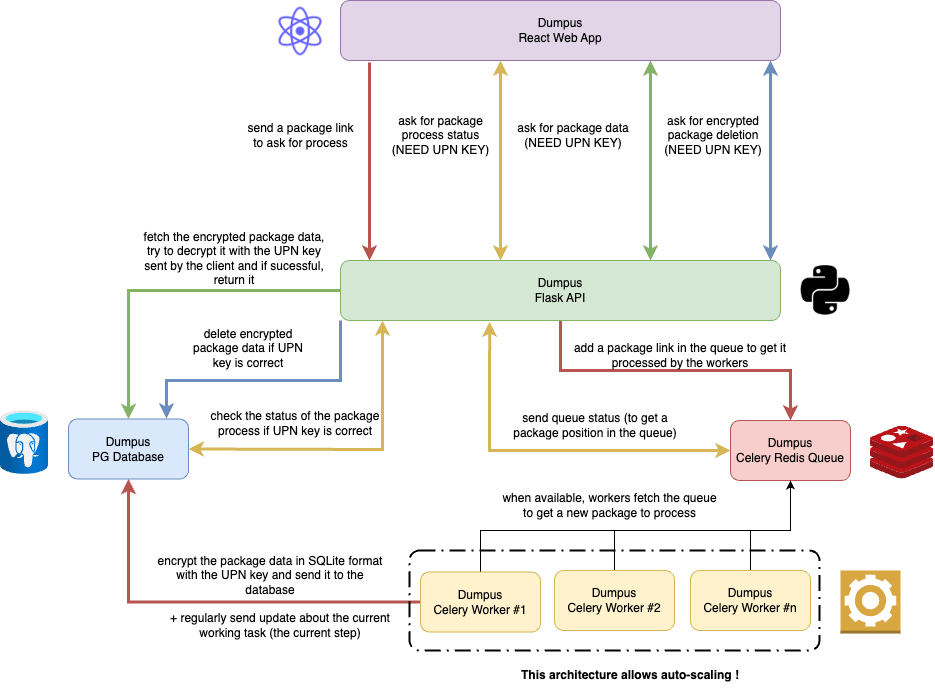

The diagram above was exported from draw.io. Its source (the exported page's mxGraphModel, read from the mxfile embedded in the PNG):
<mxGraphModel dx="2279" dy="785" grid="1" gridSize="10" guides="1" tooltips="1" connect="1" arrows="1" fold="1" page="1" pageScale="1" pageWidth="827" pageHeight="1169" math="0" shadow="0">
  <root>
    <mxCell id="0" />
    <mxCell id="1" parent="0" />
    <mxCell id="tnC5aeC1cRe4gC4b-a_--24" style="edgeStyle=orthogonalEdgeStyle;rounded=0;orthogonalLoop=1;jettySize=auto;html=1;entryX=0.5;entryY=0;entryDx=0;entryDy=0;fillColor=#f8cecc;strokeColor=#b85450;strokeWidth=3;" parent="1" source="tnC5aeC1cRe4gC4b-a_--1" target="tnC5aeC1cRe4gC4b-a_--11" edge="1">
      <mxGeometry relative="1" as="geometry" />
    </mxCell>
    <mxCell id="tnC5aeC1cRe4gC4b-a_--25" style="edgeStyle=orthogonalEdgeStyle;rounded=0;orthogonalLoop=1;jettySize=auto;html=1;entryX=0.5;entryY=0;entryDx=0;entryDy=0;fillColor=#d5e8d4;strokeColor=#82b366;strokeWidth=3;" parent="1" source="tnC5aeC1cRe4gC4b-a_--1" target="tnC5aeC1cRe4gC4b-a_--7" edge="1">
      <mxGeometry relative="1" as="geometry" />
    </mxCell>
    <mxCell id="QxeGVQrZPdTDDeKo9M9t-18" style="edgeStyle=orthogonalEdgeStyle;rounded=0;orthogonalLoop=1;jettySize=auto;html=1;exitX=0;exitY=1;exitDx=0;exitDy=0;fillColor=#dae8fc;strokeColor=#6c8ebf;strokeWidth=3;entryX=0.817;entryY=-0.008;entryDx=0;entryDy=0;entryPerimeter=0;" edge="1" parent="1" source="tnC5aeC1cRe4gC4b-a_--1" target="tnC5aeC1cRe4gC4b-a_--7">
      <mxGeometry relative="1" as="geometry">
        <mxPoint x="10" y="480" as="targetPoint" />
        <Array as="points">
          <mxPoint x="200" y="460" />
          <mxPoint x="26" y="460" />
        </Array>
      </mxGeometry>
    </mxCell>
    <mxCell id="tnC5aeC1cRe4gC4b-a_--1" value="Dumpus&lt;br&gt;Flask API" style="rounded=1;whiteSpace=wrap;html=1;fillColor=#d5e8d4;strokeColor=#82b366;" parent="1" vertex="1">
      <mxGeometry x="200" y="340" width="440" height="60" as="geometry" />
    </mxCell>
    <mxCell id="tnC5aeC1cRe4gC4b-a_--2" value="Dumpus&lt;br&gt;React Web App" style="rounded=1;whiteSpace=wrap;html=1;fillColor=#e1d5e7;strokeColor=#9673a6;" parent="1" vertex="1">
      <mxGeometry x="200" y="80" width="440" height="60" as="geometry" />
    </mxCell>
    <mxCell id="tnC5aeC1cRe4gC4b-a_--7" value="Dumpus&lt;br&gt;PG Database" style="rounded=1;whiteSpace=wrap;html=1;fillColor=#dae8fc;strokeColor=#6c8ebf;" parent="1" vertex="1">
      <mxGeometry x="-72" y="498.5" width="120" height="60" as="geometry" />
    </mxCell>
    <mxCell id="tnC5aeC1cRe4gC4b-a_--9" value="" style="image;aspect=fixed;html=1;points=[];align=center;fontSize=12;image=img/lib/azure2/databases/Azure_Database_PostgreSQL_Server.svg;" parent="1" vertex="1">
      <mxGeometry x="-140" y="490" width="48" height="64" as="geometry" />
    </mxCell>
    <mxCell id="tnC5aeC1cRe4gC4b-a_--10" value="" style="image;sketch=0;aspect=fixed;html=1;points=[];align=center;fontSize=12;image=img/lib/mscae/Cache_Redis_Product.svg;" parent="1" vertex="1">
      <mxGeometry x="730" y="505.5" width="63.1" height="53" as="geometry" />
    </mxCell>
    <mxCell id="tnC5aeC1cRe4gC4b-a_--11" value="Dumpus&lt;br&gt;Celery Redis Queue" style="rounded=1;whiteSpace=wrap;html=1;fillColor=#f8cecc;strokeColor=#b85450;" parent="1" vertex="1">
      <mxGeometry x="590" y="500" width="120" height="60" as="geometry" />
    </mxCell>
    <mxCell id="tnC5aeC1cRe4gC4b-a_--18" value="" style="outlineConnect=0;dashed=0;verticalLabelPosition=bottom;verticalAlign=top;align=center;html=1;shape=mxgraph.aws3.worker;fillColor=#D9A741;gradientColor=none;" parent="1" vertex="1">
      <mxGeometry x="700" y="650" width="60" height="63" as="geometry" />
    </mxCell>
    <mxCell id="tnC5aeC1cRe4gC4b-a_--30" style="edgeStyle=orthogonalEdgeStyle;rounded=0;orthogonalLoop=1;jettySize=auto;html=1;entryX=0.5;entryY=1;entryDx=0;entryDy=0;" parent="1" source="tnC5aeC1cRe4gC4b-a_--19" target="tnC5aeC1cRe4gC4b-a_--11" edge="1">
      <mxGeometry relative="1" as="geometry">
        <Array as="points">
          <mxPoint x="340" y="610" />
          <mxPoint x="650" y="610" />
        </Array>
      </mxGeometry>
    </mxCell>
    <mxCell id="tnC5aeC1cRe4gC4b-a_--31" style="edgeStyle=orthogonalEdgeStyle;rounded=0;orthogonalLoop=1;jettySize=auto;html=1;entryX=0.5;entryY=1;entryDx=0;entryDy=0;fillColor=#f8cecc;strokeColor=#b85450;strokeWidth=3;" parent="1" source="tnC5aeC1cRe4gC4b-a_--19" target="tnC5aeC1cRe4gC4b-a_--7" edge="1">
      <mxGeometry relative="1" as="geometry" />
    </mxCell>
    <mxCell id="tnC5aeC1cRe4gC4b-a_--19" value="Dumpus&lt;br&gt;Celery Worker #1" style="rounded=1;whiteSpace=wrap;html=1;fillColor=#fff2cc;strokeColor=#d6b656;" parent="1" vertex="1">
      <mxGeometry x="280" y="651.5" width="120" height="60" as="geometry" />
    </mxCell>
    <mxCell id="tnC5aeC1cRe4gC4b-a_--20" value="" style="shape=image;html=1;verticalAlign=top;verticalLabelPosition=bottom;labelBackgroundColor=#ffffff;imageAspect=0;aspect=fixed;image=https://cdn4.iconfinder.com/data/icons/scripting-and-programming-languages/512/Python_logo-128.png" parent="1" vertex="1">
      <mxGeometry x="660" y="345" width="50" height="50" as="geometry" />
    </mxCell>
    <mxCell id="tnC5aeC1cRe4gC4b-a_--21" value="" style="shape=image;html=1;verticalAlign=top;verticalLabelPosition=bottom;labelBackgroundColor=#ffffff;imageAspect=0;aspect=fixed;image=https://cdn1.iconfinder.com/data/icons/unicons-line-vol-5/24/react-128.png" parent="1" vertex="1">
      <mxGeometry x="131" y="82" width="58" height="58" as="geometry" />
    </mxCell>
    <mxCell id="tnC5aeC1cRe4gC4b-a_--29" style="edgeStyle=orthogonalEdgeStyle;rounded=0;orthogonalLoop=1;jettySize=auto;html=1;entryX=0.5;entryY=1;entryDx=0;entryDy=0;" parent="1" source="tnC5aeC1cRe4gC4b-a_--22" target="tnC5aeC1cRe4gC4b-a_--11" edge="1">
      <mxGeometry relative="1" as="geometry">
        <Array as="points">
          <mxPoint x="474" y="610" />
          <mxPoint x="650" y="610" />
        </Array>
      </mxGeometry>
    </mxCell>
    <mxCell id="tnC5aeC1cRe4gC4b-a_--22" value="Dumpus&lt;br&gt;Celery Worker #2" style="rounded=1;whiteSpace=wrap;html=1;fillColor=#fff2cc;strokeColor=#d6b656;" parent="1" vertex="1">
      <mxGeometry x="414" y="650" width="120" height="60" as="geometry" />
    </mxCell>
    <mxCell id="tnC5aeC1cRe4gC4b-a_--28" style="edgeStyle=orthogonalEdgeStyle;rounded=0;orthogonalLoop=1;jettySize=auto;html=1;entryX=0.5;entryY=1;entryDx=0;entryDy=0;" parent="1" source="tnC5aeC1cRe4gC4b-a_--23" target="tnC5aeC1cRe4gC4b-a_--11" edge="1">
      <mxGeometry relative="1" as="geometry">
        <Array as="points">
          <mxPoint x="610" y="610" />
          <mxPoint x="650" y="610" />
        </Array>
      </mxGeometry>
    </mxCell>
    <mxCell id="tnC5aeC1cRe4gC4b-a_--23" value="Dumpus&lt;br&gt;Celery Worker #n" style="rounded=1;whiteSpace=wrap;html=1;fillColor=#fff2cc;strokeColor=#d6b656;" parent="1" vertex="1">
      <mxGeometry x="550" y="650" width="120" height="60" as="geometry" />
    </mxCell>
    <mxCell id="tnC5aeC1cRe4gC4b-a_--32" value="send a package link to ask for process" style="text;html=1;strokeColor=none;fillColor=none;align=center;verticalAlign=middle;whiteSpace=wrap;rounded=0;rotation=0;" parent="1" vertex="1">
      <mxGeometry x="100.5" y="200" width="119" height="30" as="geometry" />
    </mxCell>
    <mxCell id="tnC5aeC1cRe4gC4b-a_--36" value="add a package link in the queue to get it processed by the workers" style="text;html=1;strokeColor=none;fillColor=none;align=center;verticalAlign=middle;whiteSpace=wrap;rounded=0;" parent="1" vertex="1">
      <mxGeometry x="430" y="420" width="220" height="30" as="geometry" />
    </mxCell>
    <mxCell id="tnC5aeC1cRe4gC4b-a_--39" value="send queue status (to get a package position in the queue)" style="text;html=1;strokeColor=none;fillColor=none;align=center;verticalAlign=middle;whiteSpace=wrap;rounded=0;" parent="1" vertex="1">
      <mxGeometry x="360" y="490" width="190" height="30" as="geometry" />
    </mxCell>
    <mxCell id="tnC5aeC1cRe4gC4b-a_--40" value="+ regularly send update about the current working task (the current step)" style="text;html=1;strokeColor=none;fillColor=none;align=center;verticalAlign=middle;whiteSpace=wrap;rounded=0;" parent="1" vertex="1">
      <mxGeometry x="20" y="690" width="240" height="30" as="geometry" />
    </mxCell>
    <mxCell id="tnC5aeC1cRe4gC4b-a_--41" value="fetch the encrypted package data, try to decrypt it with the UPN key sent by the client and if sucessful, return it" style="text;html=1;strokeColor=none;fillColor=none;align=center;verticalAlign=middle;whiteSpace=wrap;rounded=0;" parent="1" vertex="1">
      <mxGeometry x="-1" y="320" width="190" height="35" as="geometry" />
    </mxCell>
    <mxCell id="tnC5aeC1cRe4gC4b-a_--46" value="" style="endArrow=classic;startArrow=classic;html=1;rounded=0;exitX=1;exitY=0.5;exitDx=0;exitDy=0;fillColor=#fff2cc;strokeColor=#d6b656;strokeWidth=3;" parent="1" source="tnC5aeC1cRe4gC4b-a_--7" edge="1">
      <mxGeometry width="50" height="50" relative="1" as="geometry">
        <mxPoint x="390" y="420" as="sourcePoint" />
        <mxPoint x="242" y="400" as="targetPoint" />
        <Array as="points">
          <mxPoint x="242" y="529" />
        </Array>
      </mxGeometry>
    </mxCell>
    <mxCell id="tnC5aeC1cRe4gC4b-a_--47" value="ask for package process status (NEED UPN KEY)" style="text;html=1;strokeColor=none;fillColor=none;align=center;verticalAlign=middle;whiteSpace=wrap;rounded=0;rotation=0;" parent="1" vertex="1">
      <mxGeometry x="241" y="200" width="119" height="30" as="geometry" />
    </mxCell>
    <mxCell id="tnC5aeC1cRe4gC4b-a_--48" value="" style="endArrow=classic;startArrow=classic;html=1;rounded=0;entryX=0.339;entryY=1.017;entryDx=0;entryDy=0;entryPerimeter=0;exitX=0;exitY=0.5;exitDx=0;exitDy=0;fillColor=#fff2cc;strokeColor=#d6b656;strokeWidth=3;" parent="1" source="tnC5aeC1cRe4gC4b-a_--11" target="tnC5aeC1cRe4gC4b-a_--1" edge="1">
      <mxGeometry width="50" height="50" relative="1" as="geometry">
        <mxPoint x="349" y="600" as="sourcePoint" />
        <mxPoint x="440" y="400" as="targetPoint" />
        <Array as="points">
          <mxPoint x="349" y="530" />
        </Array>
      </mxGeometry>
    </mxCell>
    <mxCell id="tnC5aeC1cRe4gC4b-a_--49" value="when available, workers fetch the queue to get a new package to process" style="text;html=1;strokeColor=none;fillColor=none;align=center;verticalAlign=middle;whiteSpace=wrap;rounded=0;" parent="1" vertex="1">
      <mxGeometry x="360" y="569.5" width="219" height="30" as="geometry" />
    </mxCell>
    <mxCell id="QxeGVQrZPdTDDeKo9M9t-1" value="check the status of the package process if UPN key is correct" style="text;html=1;strokeColor=none;fillColor=none;align=center;verticalAlign=middle;whiteSpace=wrap;rounded=0;" vertex="1" parent="1">
      <mxGeometry x="60" y="485" width="190" height="35" as="geometry" />
    </mxCell>
    <mxCell id="QxeGVQrZPdTDDeKo9M9t-3" value="encrypt the package data in SQLite format with the UPN key and send it to the database" style="text;html=1;strokeColor=none;fillColor=none;align=center;verticalAlign=middle;whiteSpace=wrap;rounded=0;" vertex="1" parent="1">
      <mxGeometry x="10" y="640" width="240" height="30" as="geometry" />
    </mxCell>
    <mxCell id="QxeGVQrZPdTDDeKo9M9t-7" value="" style="rounded=1;arcSize=10;dashed=1;fillColor=none;gradientColor=none;dashPattern=8 3 1 3;strokeWidth=2;" vertex="1" parent="1">
      <mxGeometry x="269" y="630" width="410" height="100" as="geometry" />
    </mxCell>
    <mxCell id="QxeGVQrZPdTDDeKo9M9t-8" value="&lt;b&gt;This architecture allows auto-scaling !&lt;/b&gt;" style="text;strokeColor=none;align=center;fillColor=none;html=1;verticalAlign=middle;whiteSpace=wrap;rounded=0;" vertex="1" parent="1">
      <mxGeometry x="370" y="740" width="240" height="30" as="geometry" />
    </mxCell>
    <mxCell id="QxeGVQrZPdTDDeKo9M9t-12" value="" style="endArrow=classic;html=1;rounded=0;entryX=0.105;entryY=0.017;entryDx=0;entryDy=0;entryPerimeter=0;fillColor=#f8cecc;strokeColor=#b85450;strokeWidth=3;exitX=0.105;exitY=1.05;exitDx=0;exitDy=0;exitPerimeter=0;" edge="1" parent="1">
      <mxGeometry width="50" height="50" relative="1" as="geometry">
        <mxPoint x="229" y="142" as="sourcePoint" />
        <mxPoint x="229" y="340" as="targetPoint" />
      </mxGeometry>
    </mxCell>
    <mxCell id="QxeGVQrZPdTDDeKo9M9t-13" value="" style="endArrow=classic;startArrow=classic;html=1;rounded=0;entryX=0.5;entryY=1;entryDx=0;entryDy=0;exitX=0.5;exitY=0;exitDx=0;exitDy=0;fillColor=#fff2cc;strokeColor=#d6b656;strokeWidth=3;" edge="1" parent="1">
      <mxGeometry width="50" height="50" relative="1" as="geometry">
        <mxPoint x="360" y="340" as="sourcePoint" />
        <mxPoint x="360" y="140" as="targetPoint" />
      </mxGeometry>
    </mxCell>
    <mxCell id="QxeGVQrZPdTDDeKo9M9t-14" value="ask for package data (NEED UPN KEY)" style="text;html=1;strokeColor=none;fillColor=none;align=center;verticalAlign=middle;whiteSpace=wrap;rounded=0;rotation=0;" vertex="1" parent="1">
      <mxGeometry x="370" y="200" width="126" height="30" as="geometry" />
    </mxCell>
    <mxCell id="QxeGVQrZPdTDDeKo9M9t-15" value="" style="endArrow=classic;startArrow=classic;html=1;rounded=0;entryX=0.75;entryY=1;entryDx=0;entryDy=0;fillColor=#d5e8d4;strokeColor=#82b366;strokeWidth=3;exitX=0.75;exitY=0;exitDx=0;exitDy=0;" edge="1" parent="1">
      <mxGeometry width="50" height="50" relative="1" as="geometry">
        <mxPoint x="510" y="340" as="sourcePoint" />
        <mxPoint x="510" y="140" as="targetPoint" />
      </mxGeometry>
    </mxCell>
    <mxCell id="QxeGVQrZPdTDDeKo9M9t-16" value="ask for encrypted package deletion (NEED UPN KEY)" style="text;html=1;strokeColor=none;fillColor=none;align=center;verticalAlign=middle;whiteSpace=wrap;rounded=0;rotation=0;" vertex="1" parent="1">
      <mxGeometry x="510" y="200" width="126" height="30" as="geometry" />
    </mxCell>
    <mxCell id="QxeGVQrZPdTDDeKo9M9t-17" value="" style="endArrow=classic;startArrow=classic;html=1;rounded=0;strokeWidth=3;fillColor=#dae8fc;strokeColor=#6c8ebf;" edge="1" parent="1">
      <mxGeometry width="50" height="50" relative="1" as="geometry">
        <mxPoint x="630" y="340" as="sourcePoint" />
        <mxPoint x="630" y="140" as="targetPoint" />
      </mxGeometry>
    </mxCell>
    <mxCell id="QxeGVQrZPdTDDeKo9M9t-19" value="delete encrypted package data if UPN key is correct" style="text;html=1;strokeColor=none;fillColor=none;align=center;verticalAlign=middle;whiteSpace=wrap;rounded=0;" vertex="1" parent="1">
      <mxGeometry x="48" y="410" width="120" height="35" as="geometry" />
    </mxCell>
  </root>
</mxGraphModel>